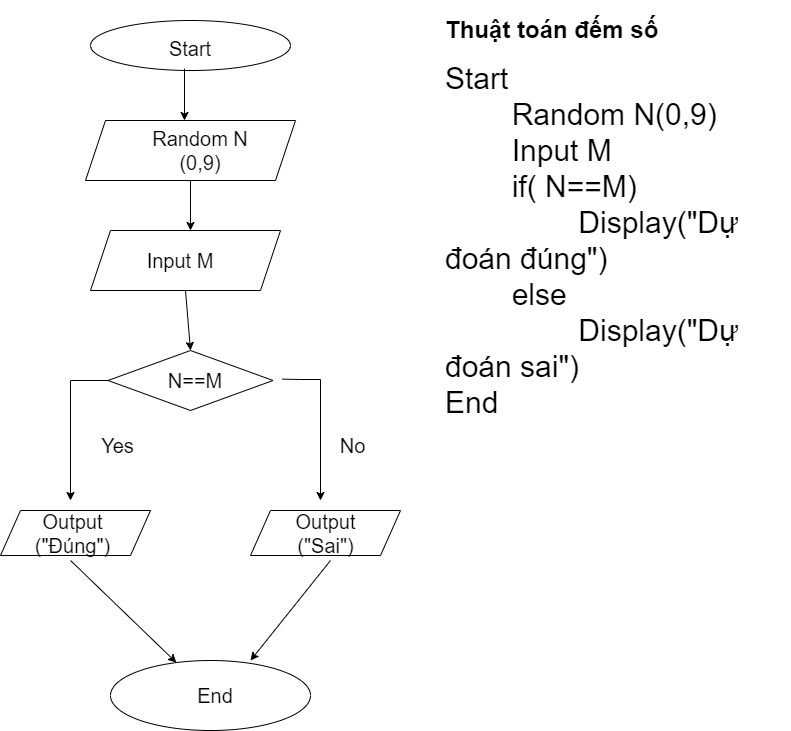

The diagram above was exported from draw.io. Its source (the exported page's mxGraphModel, read from the mxfile embedded in the PNG):
<mxGraphModel dx="2557" dy="815" grid="1" gridSize="10" guides="1" tooltips="1" connect="1" arrows="1" fold="1" page="1" pageScale="1" pageWidth="827" pageHeight="1169" math="0" shadow="0">
  <root>
    <mxCell id="0" />
    <mxCell id="1" parent="0" />
    <mxCell id="hqSCWfhVwUEnN-J-i1LB-1" value="&lt;h1&gt;&lt;span&gt;Thuật toán đếm số&lt;/span&gt;&lt;br&gt;&lt;/h1&gt;&lt;div style=&quot;font-size: 30px&quot;&gt;&lt;font style=&quot;font-size: 30px&quot;&gt;Start&lt;/font&gt;&lt;/div&gt;&lt;div style=&quot;font-size: 30px&quot;&gt;&lt;span&gt;&lt;font style=&quot;font-size: 30px&quot;&gt;&lt;span style=&quot;white-space: pre&quot;&gt;&#09;&lt;/span&gt;Random N(0,9)&lt;/font&gt;&lt;/span&gt;&lt;/div&gt;&lt;div style=&quot;font-size: 30px&quot;&gt;&lt;span&gt;&lt;font style=&quot;font-size: 30px&quot;&gt;&lt;span style=&quot;white-space: pre&quot;&gt;&#09;&lt;/span&gt;Input M&lt;/font&gt;&lt;/span&gt;&lt;/div&gt;&lt;div style=&quot;font-size: 30px&quot;&gt;&lt;font style=&quot;font-size: 30px&quot;&gt;&lt;span style=&quot;white-space: pre&quot;&gt;&#09;&lt;/span&gt;if( N==M)&lt;/font&gt;&lt;/div&gt;&lt;div style=&quot;font-size: 30px&quot;&gt;&lt;font style=&quot;font-size: 30px&quot;&gt;&lt;span style=&quot;white-space: pre&quot;&gt;&#09;&lt;span style=&quot;white-space: pre&quot;&gt;&#09;&lt;/span&gt;&lt;/span&gt;Display(&quot;Dự đoán đúng&quot;)&lt;br&gt;&lt;/font&gt;&lt;/div&gt;&lt;div style=&quot;font-size: 30px&quot;&gt;&lt;font style=&quot;font-size: 30px&quot;&gt;&lt;span style=&quot;white-space: pre&quot;&gt;&#09;&lt;/span&gt;else&lt;/font&gt;&lt;/div&gt;&lt;div style=&quot;font-size: 30px&quot;&gt;&lt;font style=&quot;font-size: 30px&quot;&gt;&lt;span style=&quot;white-space: pre&quot;&gt;&#09;&lt;span style=&quot;white-space: pre&quot;&gt;&#09;&lt;/span&gt;&lt;/span&gt;Display(&quot;Dự đoán sai&quot;)&lt;br&gt;&lt;/font&gt;&lt;/div&gt;&lt;div style=&quot;font-size: 30px&quot;&gt;&lt;font style=&quot;font-size: 30px&quot;&gt;End&lt;/font&gt;&lt;/div&gt;" style="text;html=1;strokeColor=none;fillColor=none;spacing=5;spacingTop=-20;whiteSpace=wrap;overflow=hidden;rounded=0;" vertex="1" parent="1">
      <mxGeometry x="430" y="30" width="350" height="450" as="geometry" />
    </mxCell>
    <mxCell id="hqSCWfhVwUEnN-J-i1LB-2" value="" style="ellipse;whiteSpace=wrap;html=1;fontSize=30;" vertex="1" parent="1">
      <mxGeometry x="80" y="40" width="200" height="50" as="geometry" />
    </mxCell>
    <mxCell id="hqSCWfhVwUEnN-J-i1LB-3" value="&lt;font style=&quot;font-size: 20px&quot;&gt;Start&lt;/font&gt;" style="text;html=1;strokeColor=none;fillColor=none;align=center;verticalAlign=middle;whiteSpace=wrap;rounded=0;fontSize=30;" vertex="1" parent="1">
      <mxGeometry x="120" y="50" width="120" height="30" as="geometry" />
    </mxCell>
    <mxCell id="hqSCWfhVwUEnN-J-i1LB-4" value="" style="endArrow=classic;html=1;rounded=0;fontSize=30;exitX=0.47;exitY=0.964;exitDx=0;exitDy=0;exitPerimeter=0;" edge="1" parent="1" source="hqSCWfhVwUEnN-J-i1LB-2">
      <mxGeometry width="50" height="50" relative="1" as="geometry">
        <mxPoint x="390" y="280" as="sourcePoint" />
        <mxPoint x="174" y="140" as="targetPoint" />
      </mxGeometry>
    </mxCell>
    <mxCell id="hqSCWfhVwUEnN-J-i1LB-5" value="" style="shape=parallelogram;perimeter=parallelogramPerimeter;whiteSpace=wrap;html=1;fixedSize=1;fontSize=30;" vertex="1" parent="1">
      <mxGeometry x="75" y="140" width="210" height="60" as="geometry" />
    </mxCell>
    <mxCell id="hqSCWfhVwUEnN-J-i1LB-7" value="Random N (0,9)" style="text;html=1;strokeColor=none;fillColor=none;align=center;verticalAlign=middle;whiteSpace=wrap;rounded=0;fontSize=20;" vertex="1" parent="1">
      <mxGeometry x="120" y="155" width="140" height="30" as="geometry" />
    </mxCell>
    <mxCell id="hqSCWfhVwUEnN-J-i1LB-9" value="" style="endArrow=classic;html=1;rounded=0;fontSize=20;exitX=0.5;exitY=1;exitDx=0;exitDy=0;" edge="1" parent="1" source="hqSCWfhVwUEnN-J-i1LB-5">
      <mxGeometry width="50" height="50" relative="1" as="geometry">
        <mxPoint x="390" y="260" as="sourcePoint" />
        <mxPoint x="180" y="250" as="targetPoint" />
      </mxGeometry>
    </mxCell>
    <mxCell id="hqSCWfhVwUEnN-J-i1LB-10" value="" style="shape=parallelogram;perimeter=parallelogramPerimeter;whiteSpace=wrap;html=1;fixedSize=1;fontSize=20;" vertex="1" parent="1">
      <mxGeometry x="80" y="250" width="190" height="60" as="geometry" />
    </mxCell>
    <mxCell id="hqSCWfhVwUEnN-J-i1LB-11" value="Input M" style="text;html=1;strokeColor=none;fillColor=none;align=center;verticalAlign=middle;whiteSpace=wrap;rounded=0;fontSize=20;" vertex="1" parent="1">
      <mxGeometry x="100" y="265" width="140" height="30" as="geometry" />
    </mxCell>
    <mxCell id="hqSCWfhVwUEnN-J-i1LB-12" value="" style="rhombus;whiteSpace=wrap;html=1;fontSize=20;" vertex="1" parent="1">
      <mxGeometry x="97.5" y="370" width="165" height="60" as="geometry" />
    </mxCell>
    <mxCell id="hqSCWfhVwUEnN-J-i1LB-13" value="N==M" style="text;html=1;strokeColor=none;fillColor=none;align=center;verticalAlign=middle;whiteSpace=wrap;rounded=0;fontSize=20;" vertex="1" parent="1">
      <mxGeometry x="140" y="385" width="90" height="30" as="geometry" />
    </mxCell>
    <mxCell id="hqSCWfhVwUEnN-J-i1LB-14" value="" style="endArrow=classic;html=1;rounded=0;fontSize=20;exitX=1.055;exitY=0.477;exitDx=0;exitDy=0;exitPerimeter=0;" edge="1" parent="1" source="hqSCWfhVwUEnN-J-i1LB-12">
      <mxGeometry width="50" height="50" relative="1" as="geometry">
        <mxPoint x="390" y="360" as="sourcePoint" />
        <mxPoint x="310" y="520" as="targetPoint" />
        <Array as="points">
          <mxPoint x="290" y="399" />
          <mxPoint x="310" y="399" />
        </Array>
      </mxGeometry>
    </mxCell>
    <mxCell id="hqSCWfhVwUEnN-J-i1LB-15" value="" style="endArrow=classic;html=1;rounded=0;fontSize=20;exitX=0.5;exitY=1;exitDx=0;exitDy=0;entryX=0.5;entryY=0;entryDx=0;entryDy=0;" edge="1" parent="1" source="hqSCWfhVwUEnN-J-i1LB-10" target="hqSCWfhVwUEnN-J-i1LB-12">
      <mxGeometry width="50" height="50" relative="1" as="geometry">
        <mxPoint x="390" y="360" as="sourcePoint" />
        <mxPoint x="440" y="310" as="targetPoint" />
      </mxGeometry>
    </mxCell>
    <mxCell id="hqSCWfhVwUEnN-J-i1LB-16" value="" style="endArrow=classic;html=1;rounded=0;fontSize=20;exitX=0;exitY=0.5;exitDx=0;exitDy=0;" edge="1" parent="1" source="hqSCWfhVwUEnN-J-i1LB-12">
      <mxGeometry width="50" height="50" relative="1" as="geometry">
        <mxPoint x="390" y="360" as="sourcePoint" />
        <mxPoint x="60" y="520" as="targetPoint" />
        <Array as="points">
          <mxPoint x="60" y="400" />
        </Array>
      </mxGeometry>
    </mxCell>
    <mxCell id="hqSCWfhVwUEnN-J-i1LB-17" value="" style="shape=parallelogram;perimeter=parallelogramPerimeter;whiteSpace=wrap;html=1;fixedSize=1;fontSize=20;" vertex="1" parent="1">
      <mxGeometry x="240" y="530" width="150" height="45" as="geometry" />
    </mxCell>
    <mxCell id="hqSCWfhVwUEnN-J-i1LB-18" value="" style="shape=parallelogram;perimeter=parallelogramPerimeter;whiteSpace=wrap;html=1;fixedSize=1;fontSize=20;" vertex="1" parent="1">
      <mxGeometry x="-10" y="530" width="150" height="45" as="geometry" />
    </mxCell>
    <mxCell id="hqSCWfhVwUEnN-J-i1LB-19" value="Output (&quot;Đúng&quot;)" style="text;html=1;strokeColor=none;fillColor=none;align=center;verticalAlign=middle;whiteSpace=wrap;rounded=0;fontSize=20;" vertex="1" parent="1">
      <mxGeometry x="15" y="537.5" width="95" height="30" as="geometry" />
    </mxCell>
    <mxCell id="hqSCWfhVwUEnN-J-i1LB-20" value="Output (&quot;Sai&quot;)" style="text;html=1;strokeColor=none;fillColor=none;align=center;verticalAlign=middle;whiteSpace=wrap;rounded=0;fontSize=20;" vertex="1" parent="1">
      <mxGeometry x="267.5" y="537.5" width="95" height="30" as="geometry" />
    </mxCell>
    <mxCell id="hqSCWfhVwUEnN-J-i1LB-21" value="Yes" style="text;html=1;strokeColor=none;fillColor=none;align=center;verticalAlign=middle;whiteSpace=wrap;rounded=0;fontSize=20;" vertex="1" parent="1">
      <mxGeometry x="60" y="450" width="95" height="30" as="geometry" />
    </mxCell>
    <mxCell id="hqSCWfhVwUEnN-J-i1LB-22" value="No" style="text;html=1;strokeColor=none;fillColor=none;align=center;verticalAlign=middle;whiteSpace=wrap;rounded=0;fontSize=20;" vertex="1" parent="1">
      <mxGeometry x="295" y="450" width="95" height="30" as="geometry" />
    </mxCell>
    <mxCell id="hqSCWfhVwUEnN-J-i1LB-23" value="" style="endArrow=classic;html=1;rounded=0;fontSize=20;" edge="1" parent="1">
      <mxGeometry width="50" height="50" relative="1" as="geometry">
        <mxPoint x="320" y="580" as="sourcePoint" />
        <mxPoint x="240" y="680" as="targetPoint" />
      </mxGeometry>
    </mxCell>
    <mxCell id="hqSCWfhVwUEnN-J-i1LB-24" value="" style="endArrow=classic;html=1;rounded=0;fontSize=20;exitX=0.474;exitY=1.417;exitDx=0;exitDy=0;exitPerimeter=0;" edge="1" parent="1" source="hqSCWfhVwUEnN-J-i1LB-19" target="hqSCWfhVwUEnN-J-i1LB-25">
      <mxGeometry width="50" height="50" relative="1" as="geometry">
        <mxPoint x="390" y="740" as="sourcePoint" />
        <mxPoint x="160" y="680" as="targetPoint" />
      </mxGeometry>
    </mxCell>
    <mxCell id="hqSCWfhVwUEnN-J-i1LB-25" value="" style="ellipse;whiteSpace=wrap;html=1;fontSize=20;" vertex="1" parent="1">
      <mxGeometry x="100" y="680" width="200" height="70" as="geometry" />
    </mxCell>
    <mxCell id="hqSCWfhVwUEnN-J-i1LB-26" value="End" style="text;html=1;strokeColor=none;fillColor=none;align=center;verticalAlign=middle;whiteSpace=wrap;rounded=0;fontSize=20;" vertex="1" parent="1">
      <mxGeometry x="160" y="700" width="90" height="30" as="geometry" />
    </mxCell>
  </root>
</mxGraphModel>